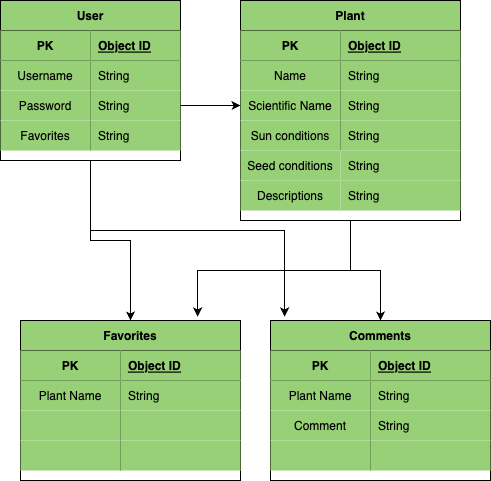

The diagram above was exported from draw.io. Its source (the exported page's mxGraphModel, read from the mxfile embedded in the PNG):
<mxGraphModel dx="2276" dy="801" grid="1" gridSize="10" guides="1" tooltips="1" connect="1" arrows="1" fold="1" page="1" pageScale="1" pageWidth="850" pageHeight="1100" math="0" shadow="0" extFonts="Permanent Marker^https://fonts.googleapis.com/css?family=Permanent+Marker">
  <root>
    <mxCell id="0" />
    <mxCell id="1" parent="0" />
    <mxCell id="U-dLDIgB2E2ZXKl64qAt-27" style="edgeStyle=orthogonalEdgeStyle;rounded=0;orthogonalLoop=1;jettySize=auto;html=1;exitX=0.5;exitY=1;exitDx=0;exitDy=0;entryX=0.5;entryY=0;entryDx=0;entryDy=0;" edge="1" parent="1" source="RAjr57K-wVHt5OF4Rovb-1" target="U-dLDIgB2E2ZXKl64qAt-14">
      <mxGeometry relative="1" as="geometry" />
    </mxCell>
    <mxCell id="U-dLDIgB2E2ZXKl64qAt-44" style="edgeStyle=orthogonalEdgeStyle;rounded=0;orthogonalLoop=1;jettySize=auto;html=1;entryX=0.064;entryY=-0.025;entryDx=0;entryDy=0;entryPerimeter=0;" edge="1" parent="1" source="RAjr57K-wVHt5OF4Rovb-1" target="U-dLDIgB2E2ZXKl64qAt-28">
      <mxGeometry relative="1" as="geometry">
        <Array as="points">
          <mxPoint x="-366" y="290" />
        </Array>
      </mxGeometry>
    </mxCell>
    <mxCell id="RAjr57K-wVHt5OF4Rovb-1" value="User" style="shape=table;startSize=30;container=1;collapsible=1;childLayout=tableLayout;fixedRows=1;rowLines=0;fontStyle=1;align=center;resizeLast=1;fillColor=#97D077;labelBackgroundColor=none;strokeColor=default;gradientColor=none;" parent="1" vertex="1">
      <mxGeometry x="-650" y="60" width="180" height="160" as="geometry" />
    </mxCell>
    <mxCell id="RAjr57K-wVHt5OF4Rovb-2" value="" style="shape=tableRow;horizontal=0;startSize=0;swimlaneHead=0;swimlaneBody=0;fillColor=none;collapsible=0;dropTarget=0;points=[[0,0.5],[1,0.5]];portConstraint=eastwest;top=0;left=0;right=0;bottom=1;" parent="RAjr57K-wVHt5OF4Rovb-1" vertex="1">
      <mxGeometry y="30" width="180" height="30" as="geometry" />
    </mxCell>
    <mxCell id="RAjr57K-wVHt5OF4Rovb-3" value="PK" style="shape=partialRectangle;connectable=0;fillColor=#97D077;top=0;left=0;bottom=0;right=0;fontStyle=1;overflow=hidden;gradientColor=#97d077;strokeColor=#82b366;" parent="RAjr57K-wVHt5OF4Rovb-2" vertex="1">
      <mxGeometry width="90" height="30" as="geometry">
        <mxRectangle width="90" height="30" as="alternateBounds" />
      </mxGeometry>
    </mxCell>
    <mxCell id="RAjr57K-wVHt5OF4Rovb-4" value="Object ID" style="shape=partialRectangle;connectable=0;fillColor=#97D077;top=0;left=0;bottom=0;right=0;align=left;spacingLeft=6;fontStyle=5;overflow=hidden;gradientColor=#97d077;strokeColor=#82b366;" parent="RAjr57K-wVHt5OF4Rovb-2" vertex="1">
      <mxGeometry x="90" width="90" height="30" as="geometry">
        <mxRectangle width="90" height="30" as="alternateBounds" />
      </mxGeometry>
    </mxCell>
    <mxCell id="RAjr57K-wVHt5OF4Rovb-5" value="" style="shape=tableRow;horizontal=0;startSize=0;swimlaneHead=0;swimlaneBody=0;fillColor=none;collapsible=0;dropTarget=0;points=[[0,0.5],[1,0.5]];portConstraint=eastwest;top=0;left=0;right=0;bottom=0;" parent="RAjr57K-wVHt5OF4Rovb-1" vertex="1">
      <mxGeometry y="60" width="180" height="30" as="geometry" />
    </mxCell>
    <mxCell id="RAjr57K-wVHt5OF4Rovb-6" value="Username" style="shape=partialRectangle;connectable=0;fillColor=#97D077;top=0;left=0;bottom=0;right=0;editable=1;overflow=hidden;gradientColor=#97d077;strokeColor=#82b366;" parent="RAjr57K-wVHt5OF4Rovb-5" vertex="1">
      <mxGeometry width="90" height="30" as="geometry">
        <mxRectangle width="90" height="30" as="alternateBounds" />
      </mxGeometry>
    </mxCell>
    <mxCell id="RAjr57K-wVHt5OF4Rovb-7" value="String" style="shape=partialRectangle;connectable=0;fillColor=#97D077;top=0;left=0;bottom=0;right=0;align=left;spacingLeft=6;overflow=hidden;gradientColor=#97d077;strokeColor=#82b366;" parent="RAjr57K-wVHt5OF4Rovb-5" vertex="1">
      <mxGeometry x="90" width="90" height="30" as="geometry">
        <mxRectangle width="90" height="30" as="alternateBounds" />
      </mxGeometry>
    </mxCell>
    <mxCell id="RAjr57K-wVHt5OF4Rovb-8" value="" style="shape=tableRow;horizontal=0;startSize=0;swimlaneHead=0;swimlaneBody=0;fillColor=none;collapsible=0;dropTarget=0;points=[[0,0.5],[1,0.5]];portConstraint=eastwest;top=0;left=0;right=0;bottom=0;" parent="RAjr57K-wVHt5OF4Rovb-1" vertex="1">
      <mxGeometry y="90" width="180" height="30" as="geometry" />
    </mxCell>
    <mxCell id="RAjr57K-wVHt5OF4Rovb-9" value="Password" style="shape=partialRectangle;connectable=0;fillColor=#97D077;top=0;left=0;bottom=0;right=0;editable=1;overflow=hidden;gradientColor=#97d077;strokeColor=#82b366;" parent="RAjr57K-wVHt5OF4Rovb-8" vertex="1">
      <mxGeometry width="90" height="30" as="geometry">
        <mxRectangle width="90" height="30" as="alternateBounds" />
      </mxGeometry>
    </mxCell>
    <mxCell id="RAjr57K-wVHt5OF4Rovb-10" value="String" style="shape=partialRectangle;connectable=0;fillColor=#97D077;top=0;left=0;bottom=0;right=0;align=left;spacingLeft=6;overflow=hidden;gradientColor=#97d077;strokeColor=#82b366;" parent="RAjr57K-wVHt5OF4Rovb-8" vertex="1">
      <mxGeometry x="90" width="90" height="30" as="geometry">
        <mxRectangle width="90" height="30" as="alternateBounds" />
      </mxGeometry>
    </mxCell>
    <mxCell id="RAjr57K-wVHt5OF4Rovb-11" value="" style="shape=tableRow;horizontal=0;startSize=0;swimlaneHead=0;swimlaneBody=0;fillColor=none;collapsible=0;dropTarget=0;points=[[0,0.5],[1,0.5]];portConstraint=eastwest;top=0;left=0;right=0;bottom=0;" parent="RAjr57K-wVHt5OF4Rovb-1" vertex="1">
      <mxGeometry y="120" width="180" height="30" as="geometry" />
    </mxCell>
    <mxCell id="RAjr57K-wVHt5OF4Rovb-12" value="Favorites" style="shape=partialRectangle;connectable=0;fillColor=#97D077;top=0;left=0;bottom=0;right=0;editable=1;overflow=hidden;gradientColor=#97d077;strokeColor=#82b366;" parent="RAjr57K-wVHt5OF4Rovb-11" vertex="1">
      <mxGeometry width="90" height="30" as="geometry">
        <mxRectangle width="90" height="30" as="alternateBounds" />
      </mxGeometry>
    </mxCell>
    <mxCell id="RAjr57K-wVHt5OF4Rovb-13" value="String" style="shape=partialRectangle;connectable=0;fillColor=#97D077;top=0;left=0;bottom=0;right=0;align=left;spacingLeft=6;overflow=hidden;gradientColor=#97d077;strokeColor=#82b366;" parent="RAjr57K-wVHt5OF4Rovb-11" vertex="1">
      <mxGeometry x="90" width="90" height="30" as="geometry">
        <mxRectangle width="90" height="30" as="alternateBounds" />
      </mxGeometry>
    </mxCell>
    <mxCell id="U-dLDIgB2E2ZXKl64qAt-42" style="edgeStyle=orthogonalEdgeStyle;rounded=0;orthogonalLoop=1;jettySize=auto;html=1;entryX=0.5;entryY=0;entryDx=0;entryDy=0;" edge="1" parent="1" source="RAjr57K-wVHt5OF4Rovb-14" target="U-dLDIgB2E2ZXKl64qAt-28">
      <mxGeometry relative="1" as="geometry" />
    </mxCell>
    <mxCell id="U-dLDIgB2E2ZXKl64qAt-43" style="edgeStyle=orthogonalEdgeStyle;rounded=0;orthogonalLoop=1;jettySize=auto;html=1;entryX=0.805;entryY=-0.025;entryDx=0;entryDy=0;entryPerimeter=0;" edge="1" parent="1" source="RAjr57K-wVHt5OF4Rovb-14" target="U-dLDIgB2E2ZXKl64qAt-14">
      <mxGeometry relative="1" as="geometry" />
    </mxCell>
    <mxCell id="RAjr57K-wVHt5OF4Rovb-14" value="Plant" style="shape=table;startSize=30;container=1;collapsible=1;childLayout=tableLayout;fixedRows=1;rowLines=0;fontStyle=1;align=center;resizeLast=1;fillColor=#97D077;" parent="1" vertex="1">
      <mxGeometry x="-410" y="60" width="220" height="220" as="geometry" />
    </mxCell>
    <mxCell id="RAjr57K-wVHt5OF4Rovb-15" value="" style="shape=tableRow;horizontal=0;startSize=0;swimlaneHead=0;swimlaneBody=0;fillColor=none;collapsible=0;dropTarget=0;points=[[0,0.5],[1,0.5]];portConstraint=eastwest;top=0;left=0;right=0;bottom=1;" parent="RAjr57K-wVHt5OF4Rovb-14" vertex="1">
      <mxGeometry y="30" width="220" height="30" as="geometry" />
    </mxCell>
    <mxCell id="RAjr57K-wVHt5OF4Rovb-16" value="PK" style="shape=partialRectangle;connectable=0;fillColor=#97D077;top=0;left=0;bottom=0;right=0;fontStyle=1;overflow=hidden;" parent="RAjr57K-wVHt5OF4Rovb-15" vertex="1">
      <mxGeometry width="100" height="30" as="geometry">
        <mxRectangle width="100" height="30" as="alternateBounds" />
      </mxGeometry>
    </mxCell>
    <mxCell id="RAjr57K-wVHt5OF4Rovb-17" value="Object ID" style="shape=partialRectangle;connectable=0;fillColor=#97D077;top=0;left=0;bottom=0;right=0;align=left;spacingLeft=6;fontStyle=5;overflow=hidden;" parent="RAjr57K-wVHt5OF4Rovb-15" vertex="1">
      <mxGeometry x="100" width="120" height="30" as="geometry">
        <mxRectangle width="120" height="30" as="alternateBounds" />
      </mxGeometry>
    </mxCell>
    <mxCell id="RAjr57K-wVHt5OF4Rovb-18" value="" style="shape=tableRow;horizontal=0;startSize=0;swimlaneHead=0;swimlaneBody=0;fillColor=none;collapsible=0;dropTarget=0;points=[[0,0.5],[1,0.5]];portConstraint=eastwest;top=0;left=0;right=0;bottom=0;" parent="RAjr57K-wVHt5OF4Rovb-14" vertex="1">
      <mxGeometry y="60" width="220" height="30" as="geometry" />
    </mxCell>
    <mxCell id="RAjr57K-wVHt5OF4Rovb-19" value="Name" style="shape=partialRectangle;connectable=0;fillColor=#97D077;top=0;left=0;bottom=0;right=0;editable=1;overflow=hidden;" parent="RAjr57K-wVHt5OF4Rovb-18" vertex="1">
      <mxGeometry width="100" height="30" as="geometry">
        <mxRectangle width="100" height="30" as="alternateBounds" />
      </mxGeometry>
    </mxCell>
    <mxCell id="RAjr57K-wVHt5OF4Rovb-20" value="String" style="shape=partialRectangle;connectable=0;fillColor=#97D077;top=0;left=0;bottom=0;right=0;align=left;spacingLeft=6;overflow=hidden;" parent="RAjr57K-wVHt5OF4Rovb-18" vertex="1">
      <mxGeometry x="100" width="120" height="30" as="geometry">
        <mxRectangle width="120" height="30" as="alternateBounds" />
      </mxGeometry>
    </mxCell>
    <mxCell id="RAjr57K-wVHt5OF4Rovb-21" value="" style="shape=tableRow;horizontal=0;startSize=0;swimlaneHead=0;swimlaneBody=0;fillColor=none;collapsible=0;dropTarget=0;points=[[0,0.5],[1,0.5]];portConstraint=eastwest;top=0;left=0;right=0;bottom=0;" parent="RAjr57K-wVHt5OF4Rovb-14" vertex="1">
      <mxGeometry y="90" width="220" height="30" as="geometry" />
    </mxCell>
    <mxCell id="RAjr57K-wVHt5OF4Rovb-22" value="Scientific Name" style="shape=partialRectangle;connectable=0;fillColor=#97D077;top=0;left=0;bottom=0;right=0;editable=1;overflow=hidden;" parent="RAjr57K-wVHt5OF4Rovb-21" vertex="1">
      <mxGeometry width="100" height="30" as="geometry">
        <mxRectangle width="100" height="30" as="alternateBounds" />
      </mxGeometry>
    </mxCell>
    <mxCell id="RAjr57K-wVHt5OF4Rovb-23" value="String" style="shape=partialRectangle;connectable=0;fillColor=#97D077;top=0;left=0;bottom=0;right=0;align=left;spacingLeft=6;overflow=hidden;" parent="RAjr57K-wVHt5OF4Rovb-21" vertex="1">
      <mxGeometry x="100" width="120" height="30" as="geometry">
        <mxRectangle width="120" height="30" as="alternateBounds" />
      </mxGeometry>
    </mxCell>
    <mxCell id="RAjr57K-wVHt5OF4Rovb-24" value="" style="shape=tableRow;horizontal=0;startSize=0;swimlaneHead=0;swimlaneBody=0;fillColor=none;collapsible=0;dropTarget=0;points=[[0,0.5],[1,0.5]];portConstraint=eastwest;top=0;left=0;right=0;bottom=0;" parent="RAjr57K-wVHt5OF4Rovb-14" vertex="1">
      <mxGeometry y="120" width="220" height="30" as="geometry" />
    </mxCell>
    <mxCell id="RAjr57K-wVHt5OF4Rovb-25" value="Sun conditions" style="shape=partialRectangle;connectable=0;fillColor=#97D077;top=0;left=0;bottom=0;right=0;editable=1;overflow=hidden;" parent="RAjr57K-wVHt5OF4Rovb-24" vertex="1">
      <mxGeometry width="100" height="30" as="geometry">
        <mxRectangle width="100" height="30" as="alternateBounds" />
      </mxGeometry>
    </mxCell>
    <mxCell id="RAjr57K-wVHt5OF4Rovb-26" value="String" style="shape=partialRectangle;connectable=0;fillColor=#97D077;top=0;left=0;bottom=0;right=0;align=left;spacingLeft=6;overflow=hidden;" parent="RAjr57K-wVHt5OF4Rovb-24" vertex="1">
      <mxGeometry x="100" width="120" height="30" as="geometry">
        <mxRectangle width="120" height="30" as="alternateBounds" />
      </mxGeometry>
    </mxCell>
    <mxCell id="RAjr57K-wVHt5OF4Rovb-27" value="Seed conditions" style="shape=partialRectangle;connectable=0;fillColor=#97D077;top=0;left=0;bottom=0;right=0;editable=1;overflow=hidden;" parent="1" vertex="1">
      <mxGeometry x="-410" y="210" width="100" height="30" as="geometry">
        <mxRectangle width="100" height="30" as="alternateBounds" />
      </mxGeometry>
    </mxCell>
    <mxCell id="RAjr57K-wVHt5OF4Rovb-28" value="Descriptions" style="shape=partialRectangle;connectable=0;fillColor=#97D077;top=0;left=0;bottom=0;right=0;editable=1;overflow=hidden;" parent="1" vertex="1">
      <mxGeometry x="-410" y="240" width="100" height="30" as="geometry">
        <mxRectangle width="100" height="30" as="alternateBounds" />
      </mxGeometry>
    </mxCell>
    <mxCell id="RAjr57K-wVHt5OF4Rovb-29" value="String" style="shape=partialRectangle;connectable=0;fillColor=#97D077;top=0;left=0;bottom=0;right=0;align=left;spacingLeft=6;overflow=hidden;" parent="1" vertex="1">
      <mxGeometry x="-310" y="210" width="120" height="30" as="geometry">
        <mxRectangle width="120" height="30" as="alternateBounds" />
      </mxGeometry>
    </mxCell>
    <mxCell id="RAjr57K-wVHt5OF4Rovb-30" value="String" style="shape=partialRectangle;connectable=0;fillColor=#97D077;top=0;left=0;bottom=0;right=0;align=left;spacingLeft=6;overflow=hidden;" parent="1" vertex="1">
      <mxGeometry x="-310" y="240" width="120" height="30" as="geometry">
        <mxRectangle width="120" height="30" as="alternateBounds" />
      </mxGeometry>
    </mxCell>
    <mxCell id="RAjr57K-wVHt5OF4Rovb-31" style="edgeStyle=orthogonalEdgeStyle;rounded=0;orthogonalLoop=1;jettySize=auto;html=1;exitX=1;exitY=0.5;exitDx=0;exitDy=0;entryX=0;entryY=0.5;entryDx=0;entryDy=0;" parent="1" source="RAjr57K-wVHt5OF4Rovb-8" target="RAjr57K-wVHt5OF4Rovb-21" edge="1">
      <mxGeometry relative="1" as="geometry" />
    </mxCell>
    <mxCell id="U-dLDIgB2E2ZXKl64qAt-14" value="Favorites" style="shape=table;startSize=30;container=1;collapsible=1;childLayout=tableLayout;fixedRows=1;rowLines=0;fontStyle=1;align=center;resizeLast=1;fillColor=#97D077;" vertex="1" parent="1">
      <mxGeometry x="-630" y="380" width="220" height="160" as="geometry" />
    </mxCell>
    <mxCell id="U-dLDIgB2E2ZXKl64qAt-15" value="" style="shape=tableRow;horizontal=0;startSize=0;swimlaneHead=0;swimlaneBody=0;fillColor=none;collapsible=0;dropTarget=0;points=[[0,0.5],[1,0.5]];portConstraint=eastwest;top=0;left=0;right=0;bottom=1;" vertex="1" parent="U-dLDIgB2E2ZXKl64qAt-14">
      <mxGeometry y="30" width="220" height="30" as="geometry" />
    </mxCell>
    <mxCell id="U-dLDIgB2E2ZXKl64qAt-16" value="PK" style="shape=partialRectangle;connectable=0;fillColor=#97D077;top=0;left=0;bottom=0;right=0;fontStyle=1;overflow=hidden;" vertex="1" parent="U-dLDIgB2E2ZXKl64qAt-15">
      <mxGeometry width="100" height="30" as="geometry">
        <mxRectangle width="100" height="30" as="alternateBounds" />
      </mxGeometry>
    </mxCell>
    <mxCell id="U-dLDIgB2E2ZXKl64qAt-17" value="Object ID" style="shape=partialRectangle;connectable=0;fillColor=#97D077;top=0;left=0;bottom=0;right=0;align=left;spacingLeft=6;fontStyle=5;overflow=hidden;" vertex="1" parent="U-dLDIgB2E2ZXKl64qAt-15">
      <mxGeometry x="100" width="120" height="30" as="geometry">
        <mxRectangle width="120" height="30" as="alternateBounds" />
      </mxGeometry>
    </mxCell>
    <mxCell id="U-dLDIgB2E2ZXKl64qAt-18" value="" style="shape=tableRow;horizontal=0;startSize=0;swimlaneHead=0;swimlaneBody=0;fillColor=none;collapsible=0;dropTarget=0;points=[[0,0.5],[1,0.5]];portConstraint=eastwest;top=0;left=0;right=0;bottom=0;" vertex="1" parent="U-dLDIgB2E2ZXKl64qAt-14">
      <mxGeometry y="60" width="220" height="30" as="geometry" />
    </mxCell>
    <mxCell id="U-dLDIgB2E2ZXKl64qAt-19" value="Plant Name" style="shape=partialRectangle;connectable=0;fillColor=#97D077;top=0;left=0;bottom=0;right=0;editable=1;overflow=hidden;" vertex="1" parent="U-dLDIgB2E2ZXKl64qAt-18">
      <mxGeometry width="100" height="30" as="geometry">
        <mxRectangle width="100" height="30" as="alternateBounds" />
      </mxGeometry>
    </mxCell>
    <mxCell id="U-dLDIgB2E2ZXKl64qAt-20" value="String" style="shape=partialRectangle;connectable=0;fillColor=#97D077;top=0;left=0;bottom=0;right=0;align=left;spacingLeft=6;overflow=hidden;" vertex="1" parent="U-dLDIgB2E2ZXKl64qAt-18">
      <mxGeometry x="100" width="120" height="30" as="geometry">
        <mxRectangle width="120" height="30" as="alternateBounds" />
      </mxGeometry>
    </mxCell>
    <mxCell id="U-dLDIgB2E2ZXKl64qAt-21" value="" style="shape=tableRow;horizontal=0;startSize=0;swimlaneHead=0;swimlaneBody=0;fillColor=none;collapsible=0;dropTarget=0;points=[[0,0.5],[1,0.5]];portConstraint=eastwest;top=0;left=0;right=0;bottom=0;" vertex="1" parent="U-dLDIgB2E2ZXKl64qAt-14">
      <mxGeometry y="90" width="220" height="30" as="geometry" />
    </mxCell>
    <mxCell id="U-dLDIgB2E2ZXKl64qAt-22" value="" style="shape=partialRectangle;connectable=0;fillColor=#97D077;top=0;left=0;bottom=0;right=0;editable=1;overflow=hidden;" vertex="1" parent="U-dLDIgB2E2ZXKl64qAt-21">
      <mxGeometry width="100" height="30" as="geometry">
        <mxRectangle width="100" height="30" as="alternateBounds" />
      </mxGeometry>
    </mxCell>
    <mxCell id="U-dLDIgB2E2ZXKl64qAt-23" value="" style="shape=partialRectangle;connectable=0;fillColor=#97D077;top=0;left=0;bottom=0;right=0;align=left;spacingLeft=6;overflow=hidden;" vertex="1" parent="U-dLDIgB2E2ZXKl64qAt-21">
      <mxGeometry x="100" width="120" height="30" as="geometry">
        <mxRectangle width="120" height="30" as="alternateBounds" />
      </mxGeometry>
    </mxCell>
    <mxCell id="U-dLDIgB2E2ZXKl64qAt-24" value="" style="shape=tableRow;horizontal=0;startSize=0;swimlaneHead=0;swimlaneBody=0;fillColor=none;collapsible=0;dropTarget=0;points=[[0,0.5],[1,0.5]];portConstraint=eastwest;top=0;left=0;right=0;bottom=0;" vertex="1" parent="U-dLDIgB2E2ZXKl64qAt-14">
      <mxGeometry y="120" width="220" height="30" as="geometry" />
    </mxCell>
    <mxCell id="U-dLDIgB2E2ZXKl64qAt-25" value="" style="shape=partialRectangle;connectable=0;fillColor=#97D077;top=0;left=0;bottom=0;right=0;editable=1;overflow=hidden;" vertex="1" parent="U-dLDIgB2E2ZXKl64qAt-24">
      <mxGeometry width="100" height="30" as="geometry">
        <mxRectangle width="100" height="30" as="alternateBounds" />
      </mxGeometry>
    </mxCell>
    <mxCell id="U-dLDIgB2E2ZXKl64qAt-26" value="" style="shape=partialRectangle;connectable=0;fillColor=#97D077;top=0;left=0;bottom=0;right=0;align=left;spacingLeft=6;overflow=hidden;" vertex="1" parent="U-dLDIgB2E2ZXKl64qAt-24">
      <mxGeometry x="100" width="120" height="30" as="geometry">
        <mxRectangle width="120" height="30" as="alternateBounds" />
      </mxGeometry>
    </mxCell>
    <mxCell id="U-dLDIgB2E2ZXKl64qAt-28" value="Comments" style="shape=table;startSize=30;container=1;collapsible=1;childLayout=tableLayout;fixedRows=1;rowLines=0;fontStyle=1;align=center;resizeLast=1;fillColor=#97D077;" vertex="1" parent="1">
      <mxGeometry x="-380" y="380" width="220" height="160" as="geometry" />
    </mxCell>
    <mxCell id="U-dLDIgB2E2ZXKl64qAt-29" value="" style="shape=tableRow;horizontal=0;startSize=0;swimlaneHead=0;swimlaneBody=0;fillColor=none;collapsible=0;dropTarget=0;points=[[0,0.5],[1,0.5]];portConstraint=eastwest;top=0;left=0;right=0;bottom=1;" vertex="1" parent="U-dLDIgB2E2ZXKl64qAt-28">
      <mxGeometry y="30" width="220" height="30" as="geometry" />
    </mxCell>
    <mxCell id="U-dLDIgB2E2ZXKl64qAt-30" value="PK" style="shape=partialRectangle;connectable=0;fillColor=#97D077;top=0;left=0;bottom=0;right=0;fontStyle=1;overflow=hidden;" vertex="1" parent="U-dLDIgB2E2ZXKl64qAt-29">
      <mxGeometry width="100" height="30" as="geometry">
        <mxRectangle width="100" height="30" as="alternateBounds" />
      </mxGeometry>
    </mxCell>
    <mxCell id="U-dLDIgB2E2ZXKl64qAt-31" value="Object ID" style="shape=partialRectangle;connectable=0;fillColor=#97D077;top=0;left=0;bottom=0;right=0;align=left;spacingLeft=6;fontStyle=5;overflow=hidden;" vertex="1" parent="U-dLDIgB2E2ZXKl64qAt-29">
      <mxGeometry x="100" width="120" height="30" as="geometry">
        <mxRectangle width="120" height="30" as="alternateBounds" />
      </mxGeometry>
    </mxCell>
    <mxCell id="U-dLDIgB2E2ZXKl64qAt-32" value="" style="shape=tableRow;horizontal=0;startSize=0;swimlaneHead=0;swimlaneBody=0;fillColor=none;collapsible=0;dropTarget=0;points=[[0,0.5],[1,0.5]];portConstraint=eastwest;top=0;left=0;right=0;bottom=0;" vertex="1" parent="U-dLDIgB2E2ZXKl64qAt-28">
      <mxGeometry y="60" width="220" height="30" as="geometry" />
    </mxCell>
    <mxCell id="U-dLDIgB2E2ZXKl64qAt-33" value="Plant Name" style="shape=partialRectangle;connectable=0;fillColor=#97D077;top=0;left=0;bottom=0;right=0;editable=1;overflow=hidden;" vertex="1" parent="U-dLDIgB2E2ZXKl64qAt-32">
      <mxGeometry width="100" height="30" as="geometry">
        <mxRectangle width="100" height="30" as="alternateBounds" />
      </mxGeometry>
    </mxCell>
    <mxCell id="U-dLDIgB2E2ZXKl64qAt-34" value="String" style="shape=partialRectangle;connectable=0;fillColor=#97D077;top=0;left=0;bottom=0;right=0;align=left;spacingLeft=6;overflow=hidden;" vertex="1" parent="U-dLDIgB2E2ZXKl64qAt-32">
      <mxGeometry x="100" width="120" height="30" as="geometry">
        <mxRectangle width="120" height="30" as="alternateBounds" />
      </mxGeometry>
    </mxCell>
    <mxCell id="U-dLDIgB2E2ZXKl64qAt-35" value="" style="shape=tableRow;horizontal=0;startSize=0;swimlaneHead=0;swimlaneBody=0;fillColor=none;collapsible=0;dropTarget=0;points=[[0,0.5],[1,0.5]];portConstraint=eastwest;top=0;left=0;right=0;bottom=0;" vertex="1" parent="U-dLDIgB2E2ZXKl64qAt-28">
      <mxGeometry y="90" width="220" height="30" as="geometry" />
    </mxCell>
    <mxCell id="U-dLDIgB2E2ZXKl64qAt-36" value="Comment" style="shape=partialRectangle;connectable=0;fillColor=#97D077;top=0;left=0;bottom=0;right=0;editable=1;overflow=hidden;" vertex="1" parent="U-dLDIgB2E2ZXKl64qAt-35">
      <mxGeometry width="100" height="30" as="geometry">
        <mxRectangle width="100" height="30" as="alternateBounds" />
      </mxGeometry>
    </mxCell>
    <mxCell id="U-dLDIgB2E2ZXKl64qAt-37" value="String" style="shape=partialRectangle;connectable=0;fillColor=#97D077;top=0;left=0;bottom=0;right=0;align=left;spacingLeft=6;overflow=hidden;" vertex="1" parent="U-dLDIgB2E2ZXKl64qAt-35">
      <mxGeometry x="100" width="120" height="30" as="geometry">
        <mxRectangle width="120" height="30" as="alternateBounds" />
      </mxGeometry>
    </mxCell>
    <mxCell id="U-dLDIgB2E2ZXKl64qAt-38" value="" style="shape=tableRow;horizontal=0;startSize=0;swimlaneHead=0;swimlaneBody=0;fillColor=none;collapsible=0;dropTarget=0;points=[[0,0.5],[1,0.5]];portConstraint=eastwest;top=0;left=0;right=0;bottom=0;" vertex="1" parent="U-dLDIgB2E2ZXKl64qAt-28">
      <mxGeometry y="120" width="220" height="30" as="geometry" />
    </mxCell>
    <mxCell id="U-dLDIgB2E2ZXKl64qAt-39" value="" style="shape=partialRectangle;connectable=0;fillColor=#97D077;top=0;left=0;bottom=0;right=0;editable=1;overflow=hidden;" vertex="1" parent="U-dLDIgB2E2ZXKl64qAt-38">
      <mxGeometry width="100" height="30" as="geometry">
        <mxRectangle width="100" height="30" as="alternateBounds" />
      </mxGeometry>
    </mxCell>
    <mxCell id="U-dLDIgB2E2ZXKl64qAt-40" value="" style="shape=partialRectangle;connectable=0;fillColor=#97D077;top=0;left=0;bottom=0;right=0;align=left;spacingLeft=6;overflow=hidden;" vertex="1" parent="U-dLDIgB2E2ZXKl64qAt-38">
      <mxGeometry x="100" width="120" height="30" as="geometry">
        <mxRectangle width="120" height="30" as="alternateBounds" />
      </mxGeometry>
    </mxCell>
  </root>
</mxGraphModel>